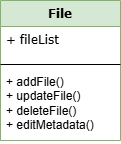

The diagram above was exported from draw.io. Its source (the exported page's mxGraphModel, read from the mxfile embedded in the PNG):
<mxGraphModel dx="1678" dy="989" grid="1" gridSize="10" guides="1" tooltips="1" connect="1" arrows="1" fold="1" page="1" pageScale="1" pageWidth="1600" pageHeight="1200" math="0" shadow="0">
  <root>
    <mxCell id="0" />
    <mxCell id="1" parent="0" />
    <mxCell id="2" value="File" style="swimlane;fontStyle=1;align=center;verticalAlign=top;childLayout=stackLayout;horizontal=1;startSize=26;horizontalStack=0;resizeParent=1;resizeParentMax=0;resizeLast=0;collapsible=1;marginBottom=0;whiteSpace=wrap;html=1;fontFamily=Verdana;fillColor=#d5e8d4;strokeColor=#82b366;" vertex="1" parent="1">
      <mxGeometry x="650" y="950" width="120" height="140" as="geometry" />
    </mxCell>
    <mxCell id="3" value="+ fileList" style="text;align=left;verticalAlign=top;spacingLeft=4;spacingRight=4;overflow=hidden;rotatable=0;points=[[0,0.5],[1,0.5]];portConstraint=eastwest;whiteSpace=wrap;html=1;fontFamily=Verdana;" vertex="1" parent="2">
      <mxGeometry y="26" width="120" height="34" as="geometry" />
    </mxCell>
    <mxCell id="4" value="" style="line;strokeWidth=1;align=left;verticalAlign=middle;spacingTop=-1;spacingLeft=3;spacingRight=3;rotatable=0;labelPosition=right;points=[];portConstraint=eastwest;fontFamily=Verdana;" vertex="1" parent="2">
      <mxGeometry y="60" width="120" height="8" as="geometry" />
    </mxCell>
    <mxCell id="5" value="&lt;span style=&quot;font-family: Helvetica;&quot;&gt;+ addFile()&lt;/span&gt;&lt;div style=&quot;font-family: Helvetica;&quot;&gt;+ updateFile()&lt;/div&gt;&lt;div style=&quot;font-family: Helvetica;&quot;&gt;+ deleteFile()&lt;/div&gt;&lt;div style=&quot;font-family: Helvetica;&quot;&gt;+ editMetadata()&lt;/div&gt;" style="text;align=left;verticalAlign=top;spacingLeft=4;spacingRight=4;overflow=hidden;rotatable=0;points=[[0,0.5],[1,0.5]];portConstraint=eastwest;whiteSpace=wrap;html=1;fontFamily=Verdana;fontSize=12;" vertex="1" parent="2">
      <mxGeometry y="68" width="120" height="72" as="geometry" />
    </mxCell>
  </root>
</mxGraphModel>